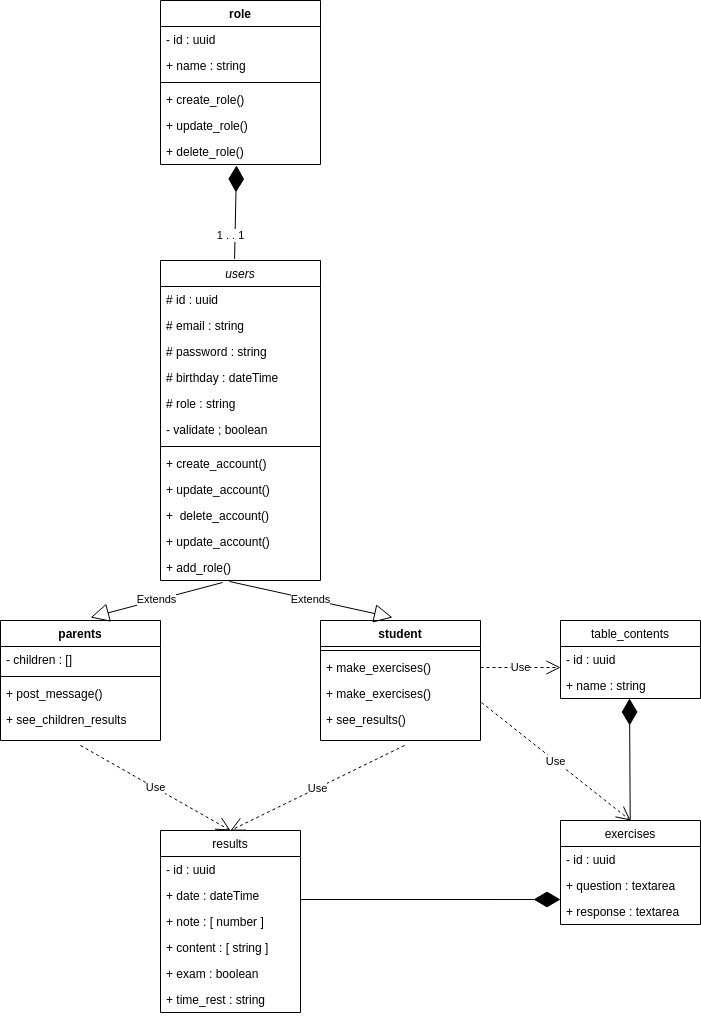

The diagram above was exported from draw.io. Its source (the exported page's mxGraphModel, read from the mxfile embedded in the PNG):
<mxGraphModel dx="1422" dy="1844" grid="1" gridSize="10" guides="1" tooltips="1" connect="1" arrows="1" fold="1" page="1" pageScale="1" pageWidth="827" pageHeight="1169" math="0" shadow="0">
  <root>
    <mxCell id="WIyWlLk6GJQsqaUBKTNV-0" />
    <mxCell id="WIyWlLk6GJQsqaUBKTNV-1" parent="WIyWlLk6GJQsqaUBKTNV-0" />
    <mxCell id="zkfFHV4jXpPFQw0GAbJ--0" value="users" style="swimlane;fontStyle=2;align=center;verticalAlign=top;childLayout=stackLayout;horizontal=1;startSize=26;horizontalStack=0;resizeParent=1;resizeLast=0;collapsible=1;marginBottom=0;rounded=0;shadow=0;strokeWidth=1;" parent="WIyWlLk6GJQsqaUBKTNV-1" vertex="1">
      <mxGeometry x="280" y="200" width="160" height="320" as="geometry">
        <mxRectangle x="230" y="140" width="160" height="26" as="alternateBounds" />
      </mxGeometry>
    </mxCell>
    <mxCell id="zkfFHV4jXpPFQw0GAbJ--1" value="# id : uuid" style="text;align=left;verticalAlign=top;spacingLeft=4;spacingRight=4;overflow=hidden;rotatable=0;points=[[0,0.5],[1,0.5]];portConstraint=eastwest;" parent="zkfFHV4jXpPFQw0GAbJ--0" vertex="1">
      <mxGeometry y="26" width="160" height="26" as="geometry" />
    </mxCell>
    <mxCell id="zkfFHV4jXpPFQw0GAbJ--2" value="# email : string " style="text;align=left;verticalAlign=top;spacingLeft=4;spacingRight=4;overflow=hidden;rotatable=0;points=[[0,0.5],[1,0.5]];portConstraint=eastwest;rounded=0;shadow=0;html=0;" parent="zkfFHV4jXpPFQw0GAbJ--0" vertex="1">
      <mxGeometry y="52" width="160" height="26" as="geometry" />
    </mxCell>
    <mxCell id="zkfFHV4jXpPFQw0GAbJ--3" value="# password : string " style="text;align=left;verticalAlign=top;spacingLeft=4;spacingRight=4;overflow=hidden;rotatable=0;points=[[0,0.5],[1,0.5]];portConstraint=eastwest;rounded=0;shadow=0;html=0;" parent="zkfFHV4jXpPFQw0GAbJ--0" vertex="1">
      <mxGeometry y="78" width="160" height="26" as="geometry" />
    </mxCell>
    <mxCell id="maBit1j2aVFI0vXWN5mV-0" value="# birthday : dateTime" style="text;align=left;verticalAlign=top;spacingLeft=4;spacingRight=4;overflow=hidden;rotatable=0;points=[[0,0.5],[1,0.5]];portConstraint=eastwest;rounded=0;shadow=0;html=0;" vertex="1" parent="zkfFHV4jXpPFQw0GAbJ--0">
      <mxGeometry y="104" width="160" height="26" as="geometry" />
    </mxCell>
    <mxCell id="maBit1j2aVFI0vXWN5mV-110" value="# role : string " style="text;align=left;verticalAlign=top;spacingLeft=4;spacingRight=4;overflow=hidden;rotatable=0;points=[[0,0.5],[1,0.5]];portConstraint=eastwest;rounded=0;shadow=0;html=0;" vertex="1" parent="zkfFHV4jXpPFQw0GAbJ--0">
      <mxGeometry y="130" width="160" height="26" as="geometry" />
    </mxCell>
    <mxCell id="maBit1j2aVFI0vXWN5mV-1" value="- validate ; boolean " style="text;align=left;verticalAlign=top;spacingLeft=4;spacingRight=4;overflow=hidden;rotatable=0;points=[[0,0.5],[1,0.5]];portConstraint=eastwest;rounded=0;shadow=0;html=0;" vertex="1" parent="zkfFHV4jXpPFQw0GAbJ--0">
      <mxGeometry y="156" width="160" height="26" as="geometry" />
    </mxCell>
    <mxCell id="zkfFHV4jXpPFQw0GAbJ--4" value="" style="line;html=1;strokeWidth=1;align=left;verticalAlign=middle;spacingTop=-1;spacingLeft=3;spacingRight=3;rotatable=0;labelPosition=right;points=[];portConstraint=eastwest;" parent="zkfFHV4jXpPFQw0GAbJ--0" vertex="1">
      <mxGeometry y="182" width="160" height="8" as="geometry" />
    </mxCell>
    <mxCell id="zkfFHV4jXpPFQw0GAbJ--5" value="+ create_account()&#10;" style="text;align=left;verticalAlign=top;spacingLeft=4;spacingRight=4;overflow=hidden;rotatable=0;points=[[0,0.5],[1,0.5]];portConstraint=eastwest;" parent="zkfFHV4jXpPFQw0GAbJ--0" vertex="1">
      <mxGeometry y="190" width="160" height="26" as="geometry" />
    </mxCell>
    <mxCell id="maBit1j2aVFI0vXWN5mV-8" value="+ update_account() " style="text;align=left;verticalAlign=top;spacingLeft=4;spacingRight=4;overflow=hidden;rotatable=0;points=[[0,0.5],[1,0.5]];portConstraint=eastwest;rounded=0;shadow=0;html=0;" vertex="1" parent="zkfFHV4jXpPFQw0GAbJ--0">
      <mxGeometry y="216" width="160" height="26" as="geometry" />
    </mxCell>
    <mxCell id="maBit1j2aVFI0vXWN5mV-9" value="+  delete_account()" style="text;align=left;verticalAlign=top;spacingLeft=4;spacingRight=4;overflow=hidden;rotatable=0;points=[[0,0.5],[1,0.5]];portConstraint=eastwest;rounded=0;shadow=0;html=0;" vertex="1" parent="zkfFHV4jXpPFQw0GAbJ--0">
      <mxGeometry y="242" width="160" height="26" as="geometry" />
    </mxCell>
    <mxCell id="maBit1j2aVFI0vXWN5mV-10" value="+ update_account() " style="text;align=left;verticalAlign=top;spacingLeft=4;spacingRight=4;overflow=hidden;rotatable=0;points=[[0,0.5],[1,0.5]];portConstraint=eastwest;rounded=0;shadow=0;html=0;" vertex="1" parent="zkfFHV4jXpPFQw0GAbJ--0">
      <mxGeometry y="268" width="160" height="26" as="geometry" />
    </mxCell>
    <mxCell id="maBit1j2aVFI0vXWN5mV-11" value="+ add_role()" style="text;align=left;verticalAlign=top;spacingLeft=4;spacingRight=4;overflow=hidden;rotatable=0;points=[[0,0.5],[1,0.5]];portConstraint=eastwest;rounded=0;shadow=0;html=0;" vertex="1" parent="zkfFHV4jXpPFQw0GAbJ--0">
      <mxGeometry y="294" width="160" height="26" as="geometry" />
    </mxCell>
    <mxCell id="maBit1j2aVFI0vXWN5mV-2" value="role" style="swimlane;fontStyle=1;align=center;verticalAlign=top;childLayout=stackLayout;horizontal=1;startSize=26;horizontalStack=0;resizeParent=1;resizeParentMax=0;resizeLast=0;collapsible=1;marginBottom=0;" vertex="1" parent="WIyWlLk6GJQsqaUBKTNV-1">
      <mxGeometry x="280" y="-60" width="160" height="164" as="geometry" />
    </mxCell>
    <mxCell id="maBit1j2aVFI0vXWN5mV-3" value="- id : uuid" style="text;strokeColor=none;fillColor=none;align=left;verticalAlign=top;spacingLeft=4;spacingRight=4;overflow=hidden;rotatable=0;points=[[0,0.5],[1,0.5]];portConstraint=eastwest;" vertex="1" parent="maBit1j2aVFI0vXWN5mV-2">
      <mxGeometry y="26" width="160" height="26" as="geometry" />
    </mxCell>
    <mxCell id="maBit1j2aVFI0vXWN5mV-5" value="+ name : string" style="text;strokeColor=none;fillColor=none;align=left;verticalAlign=top;spacingLeft=4;spacingRight=4;overflow=hidden;rotatable=0;points=[[0,0.5],[1,0.5]];portConstraint=eastwest;" vertex="1" parent="maBit1j2aVFI0vXWN5mV-2">
      <mxGeometry y="52" width="160" height="26" as="geometry" />
    </mxCell>
    <mxCell id="maBit1j2aVFI0vXWN5mV-4" value="" style="line;strokeWidth=1;fillColor=none;align=left;verticalAlign=middle;spacingTop=-1;spacingLeft=3;spacingRight=3;rotatable=0;labelPosition=right;points=[];portConstraint=eastwest;" vertex="1" parent="maBit1j2aVFI0vXWN5mV-2">
      <mxGeometry y="78" width="160" height="8" as="geometry" />
    </mxCell>
    <mxCell id="maBit1j2aVFI0vXWN5mV-12" value="+ create_role()" style="text;strokeColor=none;fillColor=none;align=left;verticalAlign=top;spacingLeft=4;spacingRight=4;overflow=hidden;rotatable=0;points=[[0,0.5],[1,0.5]];portConstraint=eastwest;" vertex="1" parent="maBit1j2aVFI0vXWN5mV-2">
      <mxGeometry y="86" width="160" height="26" as="geometry" />
    </mxCell>
    <mxCell id="maBit1j2aVFI0vXWN5mV-13" value="+ update_role()" style="text;strokeColor=none;fillColor=none;align=left;verticalAlign=top;spacingLeft=4;spacingRight=4;overflow=hidden;rotatable=0;points=[[0,0.5],[1,0.5]];portConstraint=eastwest;" vertex="1" parent="maBit1j2aVFI0vXWN5mV-2">
      <mxGeometry y="112" width="160" height="26" as="geometry" />
    </mxCell>
    <mxCell id="maBit1j2aVFI0vXWN5mV-14" value="+ delete_role()" style="text;strokeColor=none;fillColor=none;align=left;verticalAlign=top;spacingLeft=4;spacingRight=4;overflow=hidden;rotatable=0;points=[[0,0.5],[1,0.5]];portConstraint=eastwest;" vertex="1" parent="maBit1j2aVFI0vXWN5mV-2">
      <mxGeometry y="138" width="160" height="26" as="geometry" />
    </mxCell>
    <mxCell id="maBit1j2aVFI0vXWN5mV-6" value="" style="endArrow=diamondThin;endFill=1;endSize=24;html=1;rounded=0;exitX=0.463;exitY=-0.005;exitDx=0;exitDy=0;exitPerimeter=0;entryX=0.475;entryY=1.038;entryDx=0;entryDy=0;entryPerimeter=0;" edge="1" parent="WIyWlLk6GJQsqaUBKTNV-1" source="zkfFHV4jXpPFQw0GAbJ--0" target="maBit1j2aVFI0vXWN5mV-14">
      <mxGeometry width="160" relative="1" as="geometry">
        <mxPoint x="357" y="190" as="sourcePoint" />
        <mxPoint x="360" y="110" as="targetPoint" />
        <Array as="points" />
      </mxGeometry>
    </mxCell>
    <mxCell id="maBit1j2aVFI0vXWN5mV-7" value="1 . . 1" style="edgeLabel;html=1;align=center;verticalAlign=middle;resizable=0;points=[];" vertex="1" connectable="0" parent="maBit1j2aVFI0vXWN5mV-6">
      <mxGeometry x="-0.375" y="4" relative="1" as="geometry">
        <mxPoint x="-1" y="5" as="offset" />
      </mxGeometry>
    </mxCell>
    <mxCell id="maBit1j2aVFI0vXWN5mV-15" value="parents" style="swimlane;fontStyle=1;align=center;verticalAlign=top;childLayout=stackLayout;horizontal=1;startSize=26;horizontalStack=0;resizeParent=1;resizeParentMax=0;resizeLast=0;collapsible=1;marginBottom=0;" vertex="1" parent="WIyWlLk6GJQsqaUBKTNV-1">
      <mxGeometry x="120" y="560" width="160" height="120" as="geometry" />
    </mxCell>
    <mxCell id="maBit1j2aVFI0vXWN5mV-16" value="- children : []" style="text;strokeColor=none;fillColor=none;align=left;verticalAlign=top;spacingLeft=4;spacingRight=4;overflow=hidden;rotatable=0;points=[[0,0.5],[1,0.5]];portConstraint=eastwest;" vertex="1" parent="maBit1j2aVFI0vXWN5mV-15">
      <mxGeometry y="26" width="160" height="26" as="geometry" />
    </mxCell>
    <mxCell id="maBit1j2aVFI0vXWN5mV-17" value="" style="line;strokeWidth=1;fillColor=none;align=left;verticalAlign=middle;spacingTop=-1;spacingLeft=3;spacingRight=3;rotatable=0;labelPosition=right;points=[];portConstraint=eastwest;" vertex="1" parent="maBit1j2aVFI0vXWN5mV-15">
      <mxGeometry y="52" width="160" height="8" as="geometry" />
    </mxCell>
    <mxCell id="maBit1j2aVFI0vXWN5mV-18" value="+ post_message()&#10;" style="text;strokeColor=none;fillColor=none;align=left;verticalAlign=top;spacingLeft=4;spacingRight=4;overflow=hidden;rotatable=0;points=[[0,0.5],[1,0.5]];portConstraint=eastwest;" vertex="1" parent="maBit1j2aVFI0vXWN5mV-15">
      <mxGeometry y="60" width="160" height="26" as="geometry" />
    </mxCell>
    <mxCell id="maBit1j2aVFI0vXWN5mV-19" value="+ see_children_results" style="text;strokeColor=none;fillColor=none;align=left;verticalAlign=top;spacingLeft=4;spacingRight=4;overflow=hidden;rotatable=0;points=[[0,0.5],[1,0.5]];portConstraint=eastwest;" vertex="1" parent="maBit1j2aVFI0vXWN5mV-15">
      <mxGeometry y="86" width="160" height="34" as="geometry" />
    </mxCell>
    <mxCell id="maBit1j2aVFI0vXWN5mV-20" value="student" style="swimlane;fontStyle=1;align=center;verticalAlign=top;childLayout=stackLayout;horizontal=1;startSize=26;horizontalStack=0;resizeParent=1;resizeParentMax=0;resizeLast=0;collapsible=1;marginBottom=0;" vertex="1" parent="WIyWlLk6GJQsqaUBKTNV-1">
      <mxGeometry x="440" y="560" width="160" height="120" as="geometry" />
    </mxCell>
    <mxCell id="maBit1j2aVFI0vXWN5mV-22" value="" style="line;strokeWidth=1;fillColor=none;align=left;verticalAlign=middle;spacingTop=-1;spacingLeft=3;spacingRight=3;rotatable=0;labelPosition=right;points=[];portConstraint=eastwest;" vertex="1" parent="maBit1j2aVFI0vXWN5mV-20">
      <mxGeometry y="26" width="160" height="8" as="geometry" />
    </mxCell>
    <mxCell id="maBit1j2aVFI0vXWN5mV-23" value="+ make_exercises()&#10;" style="text;strokeColor=none;fillColor=none;align=left;verticalAlign=top;spacingLeft=4;spacingRight=4;overflow=hidden;rotatable=0;points=[[0,0.5],[1,0.5]];portConstraint=eastwest;" vertex="1" parent="maBit1j2aVFI0vXWN5mV-20">
      <mxGeometry y="34" width="160" height="26" as="geometry" />
    </mxCell>
    <mxCell id="maBit1j2aVFI0vXWN5mV-25" value="+ make_exercises()&#10;" style="text;strokeColor=none;fillColor=none;align=left;verticalAlign=top;spacingLeft=4;spacingRight=4;overflow=hidden;rotatable=0;points=[[0,0.5],[1,0.5]];portConstraint=eastwest;" vertex="1" parent="maBit1j2aVFI0vXWN5mV-20">
      <mxGeometry y="60" width="160" height="26" as="geometry" />
    </mxCell>
    <mxCell id="maBit1j2aVFI0vXWN5mV-24" value="+ see_results()&#10;" style="text;strokeColor=none;fillColor=none;align=left;verticalAlign=top;spacingLeft=4;spacingRight=4;overflow=hidden;rotatable=0;points=[[0,0.5],[1,0.5]];portConstraint=eastwest;" vertex="1" parent="maBit1j2aVFI0vXWN5mV-20">
      <mxGeometry y="86" width="160" height="34" as="geometry" />
    </mxCell>
    <mxCell id="maBit1j2aVFI0vXWN5mV-29" value="table_contents" style="swimlane;fontStyle=0;childLayout=stackLayout;horizontal=1;startSize=26;fillColor=none;horizontalStack=0;resizeParent=1;resizeParentMax=0;resizeLast=0;collapsible=1;marginBottom=0;" vertex="1" parent="WIyWlLk6GJQsqaUBKTNV-1">
      <mxGeometry x="680" y="560" width="140" height="78" as="geometry" />
    </mxCell>
    <mxCell id="maBit1j2aVFI0vXWN5mV-30" value="- id : uuid" style="text;strokeColor=none;fillColor=none;align=left;verticalAlign=top;spacingLeft=4;spacingRight=4;overflow=hidden;rotatable=0;points=[[0,0.5],[1,0.5]];portConstraint=eastwest;" vertex="1" parent="maBit1j2aVFI0vXWN5mV-29">
      <mxGeometry y="26" width="140" height="26" as="geometry" />
    </mxCell>
    <mxCell id="maBit1j2aVFI0vXWN5mV-31" value="+ name : string" style="text;strokeColor=none;fillColor=none;align=left;verticalAlign=top;spacingLeft=4;spacingRight=4;overflow=hidden;rotatable=0;points=[[0,0.5],[1,0.5]];portConstraint=eastwest;" vertex="1" parent="maBit1j2aVFI0vXWN5mV-29">
      <mxGeometry y="52" width="140" height="26" as="geometry" />
    </mxCell>
    <mxCell id="maBit1j2aVFI0vXWN5mV-33" value="Extends" style="endArrow=block;endSize=16;endFill=0;html=1;rounded=0;exitX=0.431;exitY=1.038;exitDx=0;exitDy=0;exitPerimeter=0;entryX=0.45;entryY=-0.025;entryDx=0;entryDy=0;entryPerimeter=0;" edge="1" parent="WIyWlLk6GJQsqaUBKTNV-1" source="maBit1j2aVFI0vXWN5mV-11" target="maBit1j2aVFI0vXWN5mV-20">
      <mxGeometry width="160" relative="1" as="geometry">
        <mxPoint x="330" y="510" as="sourcePoint" />
        <mxPoint x="490" y="510" as="targetPoint" />
      </mxGeometry>
    </mxCell>
    <mxCell id="maBit1j2aVFI0vXWN5mV-34" value="Extends" style="endArrow=block;endSize=16;endFill=0;html=1;rounded=0;exitX=0.388;exitY=1.077;exitDx=0;exitDy=0;exitPerimeter=0;entryX=0.563;entryY=-0.025;entryDx=0;entryDy=0;entryPerimeter=0;" edge="1" parent="WIyWlLk6GJQsqaUBKTNV-1" source="maBit1j2aVFI0vXWN5mV-11" target="maBit1j2aVFI0vXWN5mV-15">
      <mxGeometry width="160" relative="1" as="geometry">
        <mxPoint x="330" y="510" as="sourcePoint" />
        <mxPoint x="220" y="550" as="targetPoint" />
      </mxGeometry>
    </mxCell>
    <mxCell id="maBit1j2aVFI0vXWN5mV-35" value="Use" style="endArrow=open;endSize=12;dashed=1;html=1;rounded=0;" edge="1" parent="WIyWlLk6GJQsqaUBKTNV-1" source="maBit1j2aVFI0vXWN5mV-23">
      <mxGeometry width="160" relative="1" as="geometry">
        <mxPoint x="600" y="607" as="sourcePoint" />
        <mxPoint x="680" y="607" as="targetPoint" />
      </mxGeometry>
    </mxCell>
    <mxCell id="maBit1j2aVFI0vXWN5mV-36" value="exercises" style="swimlane;fontStyle=0;childLayout=stackLayout;horizontal=1;startSize=26;fillColor=none;horizontalStack=0;resizeParent=1;resizeParentMax=0;resizeLast=0;collapsible=1;marginBottom=0;" vertex="1" parent="WIyWlLk6GJQsqaUBKTNV-1">
      <mxGeometry x="680" y="760" width="140" height="104" as="geometry" />
    </mxCell>
    <mxCell id="maBit1j2aVFI0vXWN5mV-37" value="- id : uuid" style="text;strokeColor=none;fillColor=none;align=left;verticalAlign=top;spacingLeft=4;spacingRight=4;overflow=hidden;rotatable=0;points=[[0,0.5],[1,0.5]];portConstraint=eastwest;" vertex="1" parent="maBit1j2aVFI0vXWN5mV-36">
      <mxGeometry y="26" width="140" height="26" as="geometry" />
    </mxCell>
    <mxCell id="maBit1j2aVFI0vXWN5mV-38" value="+ question : textarea" style="text;strokeColor=none;fillColor=none;align=left;verticalAlign=top;spacingLeft=4;spacingRight=4;overflow=hidden;rotatable=0;points=[[0,0.5],[1,0.5]];portConstraint=eastwest;" vertex="1" parent="maBit1j2aVFI0vXWN5mV-36">
      <mxGeometry y="52" width="140" height="26" as="geometry" />
    </mxCell>
    <mxCell id="maBit1j2aVFI0vXWN5mV-39" value="+ response : textarea" style="text;strokeColor=none;fillColor=none;align=left;verticalAlign=top;spacingLeft=4;spacingRight=4;overflow=hidden;rotatable=0;points=[[0,0.5],[1,0.5]];portConstraint=eastwest;" vertex="1" parent="maBit1j2aVFI0vXWN5mV-36">
      <mxGeometry y="78" width="140" height="26" as="geometry" />
    </mxCell>
    <mxCell id="maBit1j2aVFI0vXWN5mV-40" value="Use" style="endArrow=open;endSize=12;dashed=1;html=1;rounded=0;entryX=0.5;entryY=0;entryDx=0;entryDy=0;exitX=1.006;exitY=-0.118;exitDx=0;exitDy=0;exitPerimeter=0;" edge="1" parent="WIyWlLk6GJQsqaUBKTNV-1" source="maBit1j2aVFI0vXWN5mV-24" target="maBit1j2aVFI0vXWN5mV-36">
      <mxGeometry width="160" relative="1" as="geometry">
        <mxPoint x="610" y="617" as="sourcePoint" />
        <mxPoint x="690" y="617" as="targetPoint" />
      </mxGeometry>
    </mxCell>
    <mxCell id="maBit1j2aVFI0vXWN5mV-41" value="" style="endArrow=diamondThin;endFill=1;endSize=24;html=1;rounded=0;entryX=0.493;entryY=1;entryDx=0;entryDy=0;entryPerimeter=0;" edge="1" parent="WIyWlLk6GJQsqaUBKTNV-1" source="maBit1j2aVFI0vXWN5mV-36" target="maBit1j2aVFI0vXWN5mV-31">
      <mxGeometry width="160" relative="1" as="geometry">
        <mxPoint x="750" y="670" as="sourcePoint" />
        <mxPoint x="760" y="640" as="targetPoint" />
      </mxGeometry>
    </mxCell>
    <mxCell id="maBit1j2aVFI0vXWN5mV-42" value="results" style="swimlane;fontStyle=0;childLayout=stackLayout;horizontal=1;startSize=26;fillColor=none;horizontalStack=0;resizeParent=1;resizeParentMax=0;resizeLast=0;collapsible=1;marginBottom=0;" vertex="1" parent="WIyWlLk6GJQsqaUBKTNV-1">
      <mxGeometry x="280" y="770" width="140" height="182" as="geometry" />
    </mxCell>
    <mxCell id="maBit1j2aVFI0vXWN5mV-43" value="- id : uuid " style="text;strokeColor=none;fillColor=none;align=left;verticalAlign=top;spacingLeft=4;spacingRight=4;overflow=hidden;rotatable=0;points=[[0,0.5],[1,0.5]];portConstraint=eastwest;" vertex="1" parent="maBit1j2aVFI0vXWN5mV-42">
      <mxGeometry y="26" width="140" height="26" as="geometry" />
    </mxCell>
    <mxCell id="maBit1j2aVFI0vXWN5mV-44" value="+ date : dateTime" style="text;strokeColor=none;fillColor=none;align=left;verticalAlign=top;spacingLeft=4;spacingRight=4;overflow=hidden;rotatable=0;points=[[0,0.5],[1,0.5]];portConstraint=eastwest;" vertex="1" parent="maBit1j2aVFI0vXWN5mV-42">
      <mxGeometry y="52" width="140" height="26" as="geometry" />
    </mxCell>
    <mxCell id="maBit1j2aVFI0vXWN5mV-45" value="+ note : [ number ]" style="text;strokeColor=none;fillColor=none;align=left;verticalAlign=top;spacingLeft=4;spacingRight=4;overflow=hidden;rotatable=0;points=[[0,0.5],[1,0.5]];portConstraint=eastwest;" vertex="1" parent="maBit1j2aVFI0vXWN5mV-42">
      <mxGeometry y="78" width="140" height="26" as="geometry" />
    </mxCell>
    <mxCell id="maBit1j2aVFI0vXWN5mV-56" value="+ content : [ string ]" style="text;strokeColor=none;fillColor=none;align=left;verticalAlign=top;spacingLeft=4;spacingRight=4;overflow=hidden;rotatable=0;points=[[0,0.5],[1,0.5]];portConstraint=eastwest;" vertex="1" parent="maBit1j2aVFI0vXWN5mV-42">
      <mxGeometry y="104" width="140" height="26" as="geometry" />
    </mxCell>
    <mxCell id="maBit1j2aVFI0vXWN5mV-57" value="+ exam : boolean" style="text;strokeColor=none;fillColor=none;align=left;verticalAlign=top;spacingLeft=4;spacingRight=4;overflow=hidden;rotatable=0;points=[[0,0.5],[1,0.5]];portConstraint=eastwest;" vertex="1" parent="maBit1j2aVFI0vXWN5mV-42">
      <mxGeometry y="130" width="140" height="26" as="geometry" />
    </mxCell>
    <mxCell id="maBit1j2aVFI0vXWN5mV-58" value="+ time_rest : string" style="text;strokeColor=none;fillColor=none;align=left;verticalAlign=top;spacingLeft=4;spacingRight=4;overflow=hidden;rotatable=0;points=[[0,0.5],[1,0.5]];portConstraint=eastwest;" vertex="1" parent="maBit1j2aVFI0vXWN5mV-42">
      <mxGeometry y="156" width="140" height="26" as="geometry" />
    </mxCell>
    <mxCell id="maBit1j2aVFI0vXWN5mV-49" value="" style="endArrow=diamondThin;endFill=1;endSize=24;html=1;rounded=0;entryX=0;entryY=1.038;entryDx=0;entryDy=0;entryPerimeter=0;" edge="1" parent="WIyWlLk6GJQsqaUBKTNV-1" target="maBit1j2aVFI0vXWN5mV-38">
      <mxGeometry width="160" relative="1" as="geometry">
        <mxPoint x="420" y="839" as="sourcePoint" />
        <mxPoint x="820" y="720" as="targetPoint" />
      </mxGeometry>
    </mxCell>
    <mxCell id="maBit1j2aVFI0vXWN5mV-53" value="Use" style="endArrow=open;endSize=12;dashed=1;html=1;rounded=0;exitX=0.5;exitY=1.147;exitDx=0;exitDy=0;exitPerimeter=0;entryX=0.5;entryY=0;entryDx=0;entryDy=0;" edge="1" parent="WIyWlLk6GJQsqaUBKTNV-1" source="maBit1j2aVFI0vXWN5mV-19" target="maBit1j2aVFI0vXWN5mV-42">
      <mxGeometry width="160" relative="1" as="geometry">
        <mxPoint x="210" y="720" as="sourcePoint" />
        <mxPoint x="370" y="720" as="targetPoint" />
      </mxGeometry>
    </mxCell>
    <mxCell id="maBit1j2aVFI0vXWN5mV-54" value="Use" style="endArrow=open;endSize=12;dashed=1;html=1;rounded=0;exitX=0.525;exitY=1.147;exitDx=0;exitDy=0;exitPerimeter=0;" edge="1" parent="WIyWlLk6GJQsqaUBKTNV-1" source="maBit1j2aVFI0vXWN5mV-24">
      <mxGeometry width="160" relative="1" as="geometry">
        <mxPoint x="350" y="720" as="sourcePoint" />
        <mxPoint x="350" y="770" as="targetPoint" />
      </mxGeometry>
    </mxCell>
  </root>
</mxGraphModel>